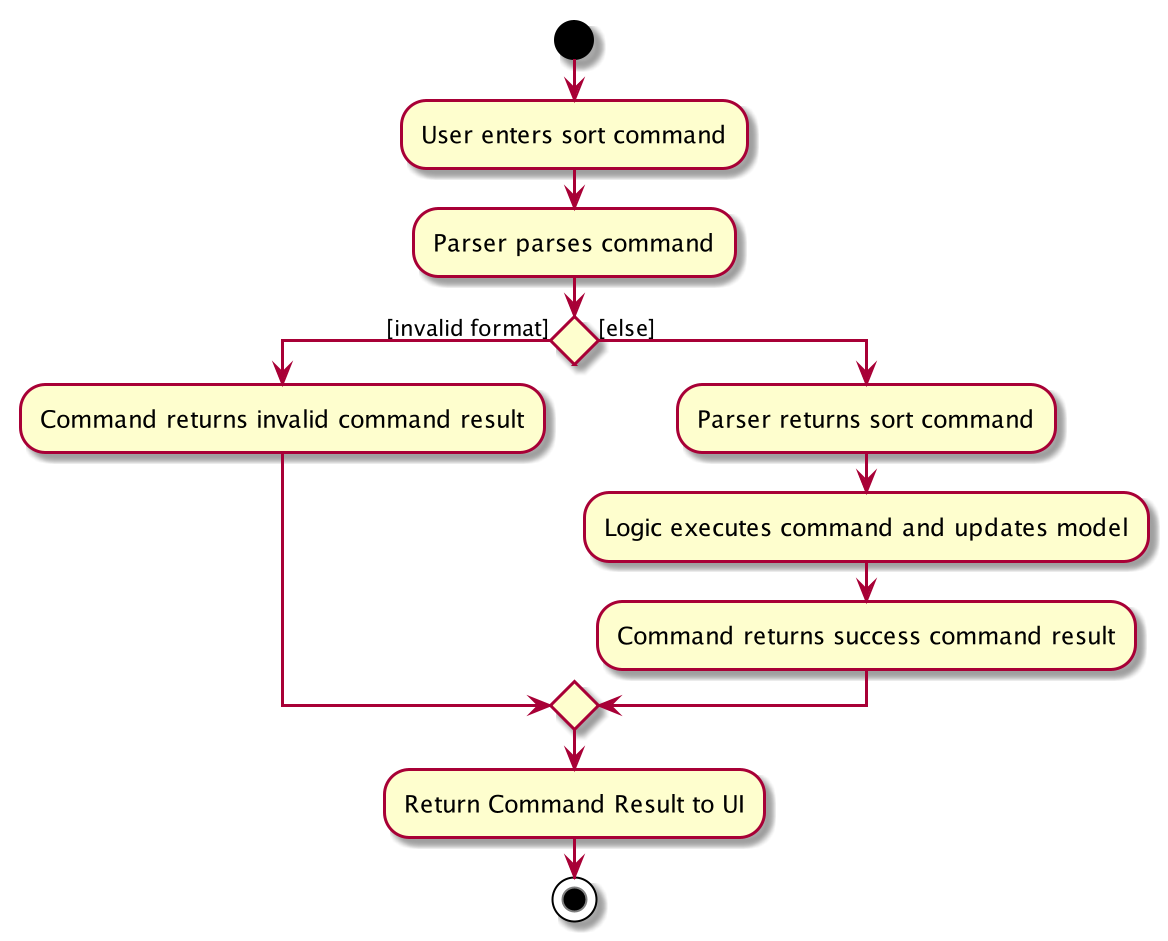

The diagram above was rendered by PlantUML. Its source (embedded in the PNG):
@startuml
start
:User enters sort command;

:Parser parses command;

if () then ([invalid format])
    :Command returns invalid command result;

else ([else])
    :Parser returns sort command;
    :Logic executes command and updates model;
    :Command returns success command result;

endif
:Return Command Result to UI;
stop
@enduml